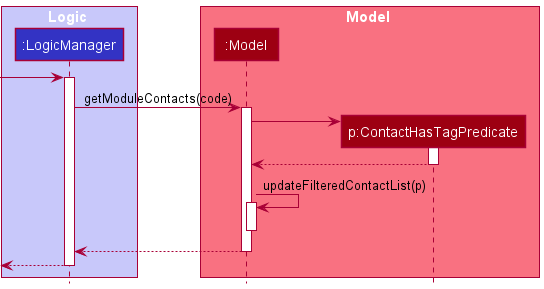

The diagram above was rendered by PlantUML. Its source (embedded in the PNG):
@startuml
!include style.puml

box Logic LOGIC_COLOR_T1
participant ":LogicManager" as LogicManager LOGIC_COLOR
end box

box Model MODEL_COLOR_T1
participant ":Model" as Model MODEL_COLOR
participant "p:ContactHasTagPredicate" as Pred MODEL_COLOR
end box

[-> LogicManager
activate LogicManager

LogicManager -> Model : getModuleContacts(code)
activate Model

create Pred
Model -> Pred
activate Pred

Pred --> Model
deactivate Pred

Model -> Model : updateFilteredContactList(p)
activate Model

deactivate Model

Model --> LogicManager
deactivate Model

[<--LogicManager
deactivate LogicManager

@enduml